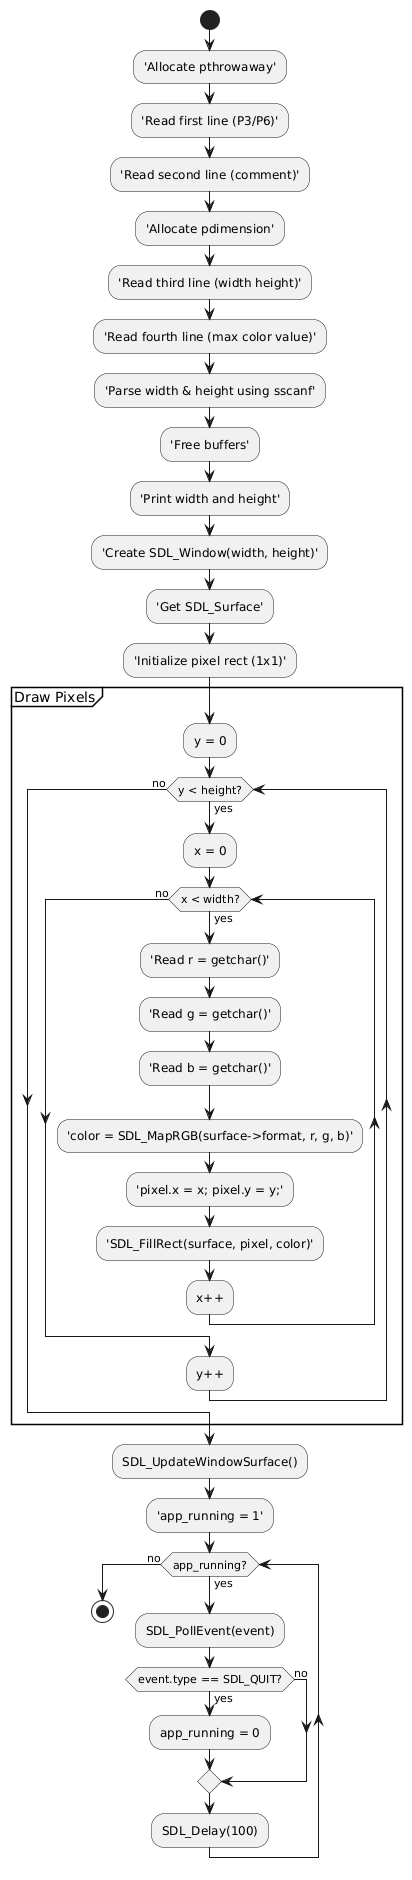

The diagram above was rendered by PlantUML. Its source (embedded in the PNG):
@startuml
start

:'Allocate pthrowaway';
:'Read first line (P3/P6)';
:'Read second line (comment)';
:'Allocate pdimension';
:'Read third line (width height)';
:'Read fourth line (max color value)';
:'Parse width & height using sscanf';
:'Free buffers';

:'Print width and height';

:'Create SDL_Window(width, height)';
:'Get SDL_Surface';

:'Initialize pixel rect (1x1)';

partition "Draw Pixels" {
    :y = 0;
    while (y < height?) is (yes)
        :x = 0;
        while (x < width?) is (yes)
            :'Read r = getchar()';
            :'Read g = getchar()';
            :'Read b = getchar()';
            :'color = SDL_MapRGB(surface->format, r, g, b)';
            :'pixel.x = x; pixel.y = y;';
            :'SDL_FillRect(surface, pixel, color)';
            :x++;
        endwhile (no)
        :y++;
    endwhile (no)
}

:SDL_UpdateWindowSurface();

:'app_running = 1';

while (app_running?) is (yes)
    :SDL_PollEvent(event);
    if (event.type == SDL_QUIT?) then (yes)
        :app_running = 0;
    else (no)
    endif
    :SDL_Delay(100);
endwhile (no)

stop
@enduml